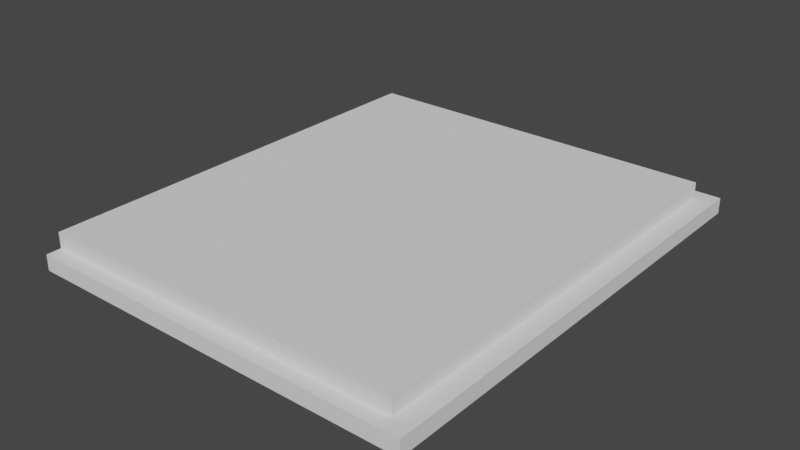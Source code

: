 # Source: Plate_copy_.blend  (saved by Blender 2.91.10; exported with 4.5.12 LTS)
import bpy
from mathutils import Matrix  # noqa: F401  (used for matrix-valued properties, if any)

bpy.ops.wm.read_factory_settings(use_empty=True)
scene = bpy.context.scene
scene.name = 'Scene'

# ---- collections
col_collection = bpy.data.collections.new('Collection'); scene.collection.children.link(col_collection)

# ---- world
world_world = bpy.data.worlds.new('World'); scene.world = world_world
world_world.use_nodes = True; world_world.node_tree.nodes.clear()
_N = world_world.node_tree.nodes; _L = world_world.node_tree.links
n0 = _N.new('ShaderNodeOutputWorld'); n0.name = 'World Output'; n0.location = (300, 300)
n1 = _N.new('ShaderNodeBackground'); n1.name = 'Background'; n1.location = (10, 300)
n1.inputs[0].default_value = (0.05088, 0.05088, 0.05088, 1.0)
_L.new(n1.outputs[0], n0.inputs[0])
n0.is_active_output = True
world_world.color = (0.05088, 0.05088, 0.05088)
world_world.use_sun_shadow = False
world_world.sun_shadow_jitter_overblur = 0.0

# ---- meshes
me_cube_001 = bpy.data.meshes.new('Cube.001')
me_cube_001.from_pydata([(-1.0, -1.0, -1.0), (-1.0, -1.0, 1.0), (-1.0, 1.0, -1.0), (-1.0, 1.0, 1.0), (1.0, -1.0, -1.0), (1.0, -1.0, 1.0), (1.0, 1.0, -1.0), (1.0, 1.0, 1.0), (-1.0, 0.9375, 1.0), (-1.0, -0.9375, 1.0), (0.9, -0.9375, 1.0), (0.9, 0.9375, 1.0), (-1.0, -0.9375, 3.0), (0.9, -0.9375, 3.0), (-1.0, 0.9375, 3.0), (0.9, 0.9375, 3.0), (1.0, 1.0, 1.0), (1.0, 1.0, -1.0), (1.0, -1.0, -1.0), (1.0, -1.0, 1.0)], [], [(0, 1, 9, 8, 3, 2), (9, 10, 13, 12), (5, 4, 18, 19), (6, 7, 16, 17), (2, 6, 4, 0), (10, 11, 15, 13), (7, 5, 19, 16), (2, 3, 7, 6), (4, 6, 17, 18), (8, 14, 15, 11), (8, 11, 10, 9, 1, 5, 7, 3), (17, 16, 19, 18), (0, 4, 5, 1), (12, 13, 15, 14), (8, 9, 12, 14)])
_uv = me_cube_001.uv_layers.new(name='UVMap')
_uv.uv.foreach_set('vector', [0.375, 0.0, 0.625, 0.0, 0.625, 0.0625, 0.625, 0.1875, 0.625, 0.25, 0.375, 0.25, 0.0, 0.0, 0.0, 0.0, 0.0, 0.0, 0.0, 0.0, 0.625, 0.75, 0.375, 0.75, 0.375, 0.75, 0.625, 0.75, 0.375, 0.5, 0.625, 0.5, 0.625, 0.5, 0.375, 0.5, 0.125, 0.5, 0.375, 0.5, 0.375, 0.75, 0.125, 0.75, 0.0, 0.0, 0.0, 0.0, 0.0, 0.0, 0.0, 0.0, 0.625, 0.5, 0.0, 0.0, 0.0, 0.0, 0.625, 0.5, 0.125, 0.5, 0.625, 0.25, 0.625, 0.5, 0.375, 0.5, 0.375, 0.75, 0.375, 0.5, 0.375, 0.5, 0.375, 0.75, 0.625, 0.1875, 0.0, 0.0, 0.0, 0.0, 0.0, 0.0, 0.625, 0.1875, 0.0, 0.0, 0.0, 0.0, 0.0, 0.0, 0.625, 0.0, 0.0, 0.0, 0.625, 0.5, 0.625, 0.25, 0.375, 0.5, 0.625, 0.5, 0.625, 0.75, 0.375, 0.75, 0.125, 0.75, 0.375, 0.75, 0.625, 0.75, 0.625, 0.0, 0.0, 0.0, 0.0, 0.0, 0.0, 0.0, 0.0, 0.0, 0.625, 0.1875, 0.625, 0.0625, 0.0, 0.0, 0.0, 0.0])
me_cube_001.use_remesh_fix_poles = True
me_cube_001.use_remesh_preserve_attributes = False
me_cube_001.use_mirror_vertex_groups = False
me_cube_001.update()

# ---- objects
ob_cube_001 = bpy.data.objects.new('Cube.001', me_cube_001)

# ---- transforms, parenting, visibility, modifiers, constraints
ob_cube_001.location = (0.0, 0.0, 0.0)
ob_cube_001.scale = (10.0, 12.0, 0.4)
ob_cube_001.lineart.crease_threshold = 0.0

# ---- collection membership
col_collection.objects.link(ob_cube_001)

# ---- scene / render settings (as saved in the file)
scene.frame_start = 1; scene.frame_end = 250; scene.frame_set(1)
scene.render.engine = 'BLENDER_EEVEE_NEXT'
scene.cycles.use_denoising = False
scene.cycles.samples = 128
scene.cycles.sampling_pattern = 'TABULATED_SOBOL'
scene.cycles.use_adaptive_sampling = False
scene.cycles.use_light_tree = False
scene.view_settings.view_transform = 'Filmic'
bpy.context.view_layer.update()

# ---- added for rendering (the .blend has no active camera and no usable light): camera, sun
cam_auto = bpy.data.cameras.new('AutoCamera')
cam_auto.lens = 50.0
cam_auto.sensor_width = 36.0
cam_auto.clip_end = 1000.0
ob_auto_camera = bpy.data.objects.new('AutoCamera', cam_auto)
scene.collection.objects.link(ob_auto_camera)
ob_auto_camera.location = (28.9428, -34.7314, 23.5543)
ob_auto_camera.rotation_euler = (1.09748, -7.21219e-08, 0.694738)
scene.camera = ob_auto_camera
light_auto_sun = bpy.data.lights.new('AutoSun', 'SUN')
light_auto_sun.energy = 3.0
light_auto_sun.angle = 0.0523599
ob_auto_sun = bpy.data.objects.new('AutoSun', light_auto_sun)
scene.collection.objects.link(ob_auto_sun)
ob_auto_sun.rotation_euler = (0.872665, 0.174533, 0.523599)
bpy.context.view_layer.update()
